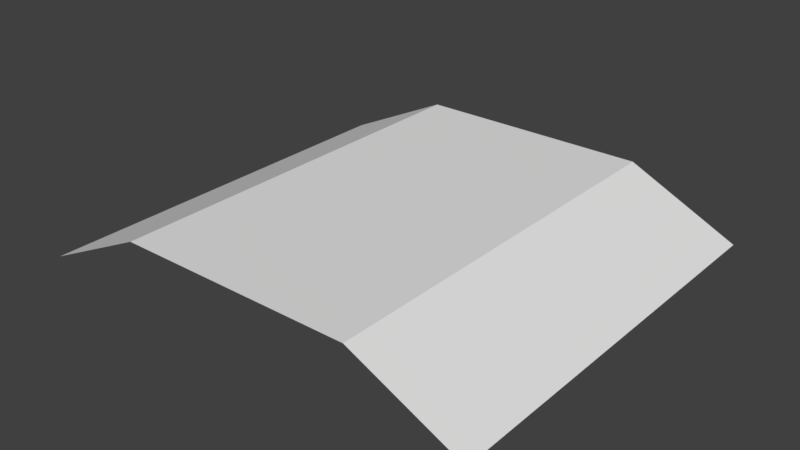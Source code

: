 # Source: sewerroof001.blend  (saved by Blender 2.79.0; exported with 4.5.12 LTS)
import bpy
from mathutils import Matrix  # noqa: F401  (used for matrix-valued properties, if any)

bpy.ops.wm.read_factory_settings(use_empty=True)
scene = bpy.context.scene
scene.name = 'Scene'

# ---- collections
col_collection_1 = bpy.data.collections.new('Collection 1'); scene.collection.children.link(col_collection_1)

# ---- world
world_world = bpy.data.worlds.new('World'); scene.world = world_world
world_world.color = (0.05088, 0.05088, 0.05088)
world_world.use_sun_shadow = False
world_world.sun_shadow_jitter_overblur = 0.0
world_world.cycles.sampling_method = 'MANUAL'

# ---- meshes
me_plane = bpy.data.meshes.new('Plane')
me_plane.from_pydata([(-1.01, -1.0, -3.148e-09), (1.013, -1.0, 4.197e-09), (-1.01, 1.077, 1.502e-08), (1.013, 1.077, 2.237e-08), (-0.5232, -1.0, -0.2319), (0.5264, -1.0, -0.2319), (0.5264, 1.077, -0.2319), (-0.5232, 1.077, -0.2319)], [], [(5, 1, 3, 6), (0, 4, 7, 2), (4, 5, 6, 7)])
me_plane.use_remesh_preserve_volume = False
me_plane.use_remesh_preserve_attributes = False
me_plane.use_mirror_vertex_groups = False
me_plane.update()

# ---- objects
ob_plane = bpy.data.objects.new('Plane', me_plane)

# ---- transforms, parenting, visibility, modifiers, constraints
ob_plane.location = (0.8161, 0.5336, 0.1318)
ob_plane.rotation_euler = (-2.687e-07, 3.142, 1.175e-14)
ob_plane.scale = (0.7688, 0.6715, 0.7688)
ob_plane.lineart.crease_threshold = 0.0

# ---- collection membership
col_collection_1.objects.link(ob_plane)

# ---- scene / render settings (as saved in the file)
scene.frame_start = 1; scene.frame_end = 250; scene.frame_set(1)
scene.render.engine = 'BLENDER_EEVEE_NEXT'
scene.render.resolution_percentage = 50
scene.render.dither_intensity = 0.0
scene.cycles.use_denoising = False
scene.cycles.samples = 128
scene.cycles.sampling_pattern = 'TABULATED_SOBOL'
scene.cycles.use_adaptive_sampling = False
scene.cycles.use_light_tree = False
scene.cycles.blur_glossy = 0.0
scene.cycles.sample_clamp_indirect = 0.0
scene.view_settings.view_transform = 'Standard'
bpy.context.view_layer.update()

# ---- added for rendering (the .blend has no active camera and no usable light): camera, sun
cam_auto = bpy.data.cameras.new('AutoCamera')
cam_auto.lens = 50.0
cam_auto.sensor_width = 36.0
cam_auto.clip_end = 1000.0
ob_auto_camera = bpy.data.objects.new('AutoCamera', cam_auto)
scene.collection.objects.link(ob_auto_camera)
ob_auto_camera.location = (2.75474, -1.76827, 1.77281)
ob_auto_camera.rotation_euler = (1.09748, -7.21219e-08, 0.694738)
scene.camera = ob_auto_camera
light_auto_sun = bpy.data.lights.new('AutoSun', 'SUN')
light_auto_sun.energy = 3.0
light_auto_sun.angle = 0.0523599
ob_auto_sun = bpy.data.objects.new('AutoSun', light_auto_sun)
scene.collection.objects.link(ob_auto_sun)
ob_auto_sun.rotation_euler = (0.872665, 0.174533, 0.523599)
bpy.context.view_layer.update()
